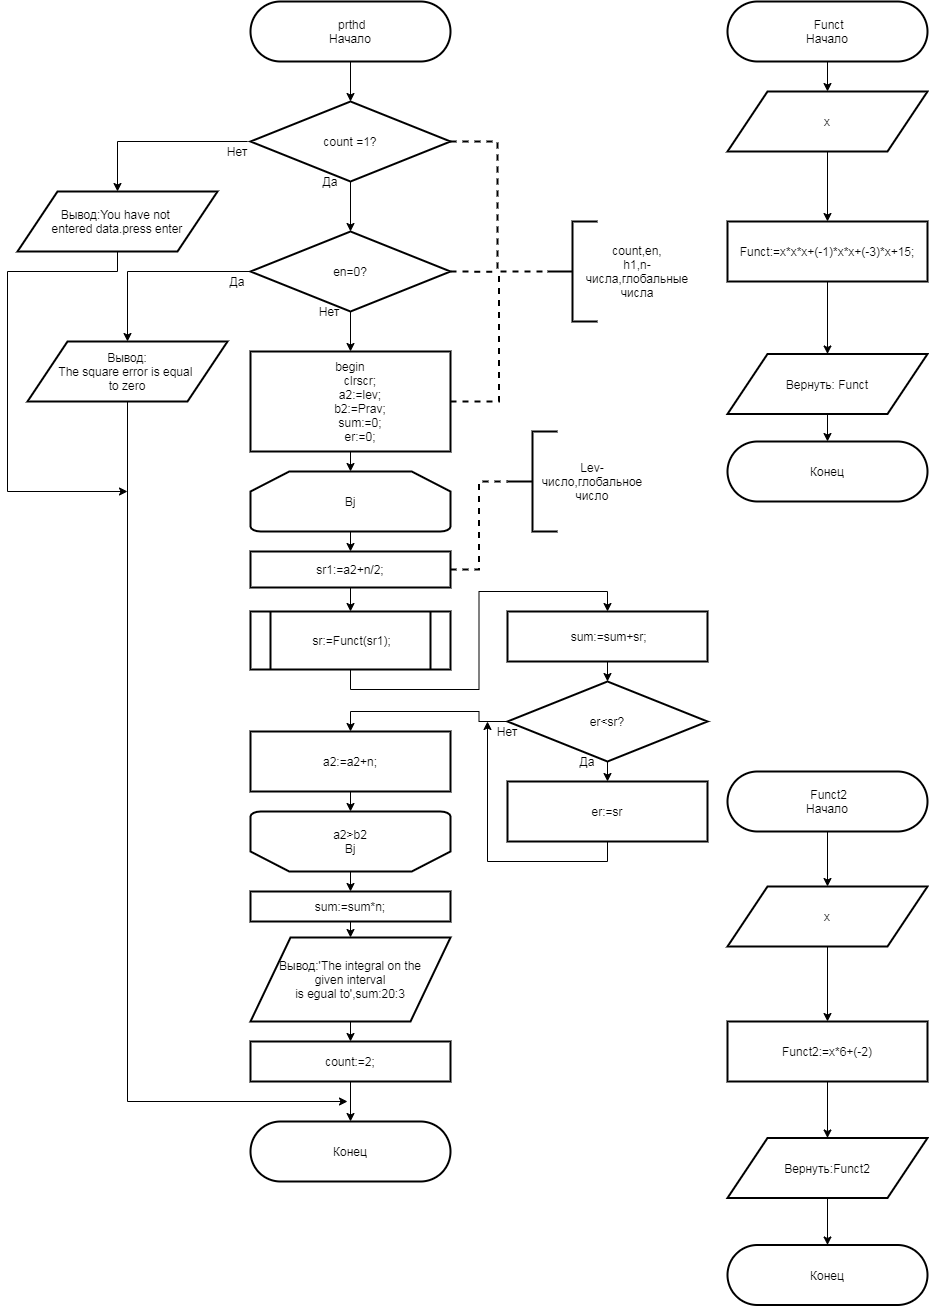

The diagram above was exported from draw.io. Its source (the exported page's mxGraphModel, read from the mxfile embedded in the PNG):
<mxGraphModel dx="1422" dy="789" grid="1" gridSize="10" guides="1" tooltips="1" connect="1" arrows="1" fold="1" page="1" pageScale="1" pageWidth="827" pageHeight="1169" math="0" shadow="0">
  <root>
    <mxCell id="0" />
    <mxCell id="1" parent="0" />
    <mxCell id="U6fxhXPr3cXrVlXrkawR-1" style="edgeStyle=orthogonalEdgeStyle;rounded=0;orthogonalLoop=1;jettySize=auto;html=1;exitX=0.5;exitY=1;exitDx=0;exitDy=0;" parent="1" source="U6fxhXPr3cXrVlXrkawR-2" target="U6fxhXPr3cXrVlXrkawR-7" edge="1">
      <mxGeometry relative="1" as="geometry" />
    </mxCell>
    <mxCell id="U6fxhXPr3cXrVlXrkawR-2" value="&amp;nbsp;prthd&lt;br&gt;Начало" style="rounded=1;whiteSpace=wrap;html=1;arcSize=50;strokeWidth=2;" parent="1" vertex="1">
      <mxGeometry x="493" y="740" width="200" height="60" as="geometry" />
    </mxCell>
    <mxCell id="U6fxhXPr3cXrVlXrkawR-3" value="Конец" style="rounded=1;whiteSpace=wrap;html=1;arcSize=50;strokeWidth=2;" parent="1" vertex="1">
      <mxGeometry x="493" y="1860" width="200" height="60" as="geometry" />
    </mxCell>
    <mxCell id="U6fxhXPr3cXrVlXrkawR-4" style="edgeStyle=orthogonalEdgeStyle;rounded=0;orthogonalLoop=1;jettySize=auto;html=1;exitX=0.5;exitY=1;exitDx=0;exitDy=0;entryX=0.5;entryY=0;entryDx=0;entryDy=0;" parent="1" source="U6fxhXPr3cXrVlXrkawR-7" target="U6fxhXPr3cXrVlXrkawR-11" edge="1">
      <mxGeometry relative="1" as="geometry" />
    </mxCell>
    <mxCell id="U6fxhXPr3cXrVlXrkawR-5" style="edgeStyle=orthogonalEdgeStyle;rounded=0;orthogonalLoop=1;jettySize=auto;html=1;entryX=0.5;entryY=0;entryDx=0;entryDy=0;" parent="1" target="U6fxhXPr3cXrVlXrkawR-18" edge="1">
      <mxGeometry relative="1" as="geometry">
        <mxPoint x="490" y="880" as="sourcePoint" />
      </mxGeometry>
    </mxCell>
    <mxCell id="U6fxhXPr3cXrVlXrkawR-6" style="edgeStyle=orthogonalEdgeStyle;rounded=0;orthogonalLoop=1;jettySize=auto;html=1;exitX=1;exitY=0.5;exitDx=0;exitDy=0;dashed=1;strokeWidth=2;endArrow=none;endFill=0;" parent="1" source="U6fxhXPr3cXrVlXrkawR-7" edge="1">
      <mxGeometry relative="1" as="geometry">
        <mxPoint x="740" y="1010" as="targetPoint" />
      </mxGeometry>
    </mxCell>
    <mxCell id="U6fxhXPr3cXrVlXrkawR-7" value="count =1?" style="rhombus;whiteSpace=wrap;html=1;strokeWidth=2;" parent="1" vertex="1">
      <mxGeometry x="493" y="840" width="200" height="80" as="geometry" />
    </mxCell>
    <mxCell id="U6fxhXPr3cXrVlXrkawR-8" style="edgeStyle=orthogonalEdgeStyle;rounded=0;orthogonalLoop=1;jettySize=auto;html=1;exitX=0;exitY=0.5;exitDx=0;exitDy=0;" parent="1" source="U6fxhXPr3cXrVlXrkawR-11" target="U6fxhXPr3cXrVlXrkawR-13" edge="1">
      <mxGeometry relative="1" as="geometry">
        <Array as="points">
          <mxPoint x="370" y="1010" />
        </Array>
      </mxGeometry>
    </mxCell>
    <mxCell id="U6fxhXPr3cXrVlXrkawR-9" style="edgeStyle=orthogonalEdgeStyle;rounded=0;orthogonalLoop=1;jettySize=auto;html=1;exitX=0.5;exitY=1;exitDx=0;exitDy=0;" parent="1" source="U6fxhXPr3cXrVlXrkawR-11" target="U6fxhXPr3cXrVlXrkawR-16" edge="1">
      <mxGeometry relative="1" as="geometry" />
    </mxCell>
    <mxCell id="U6fxhXPr3cXrVlXrkawR-10" style="edgeStyle=orthogonalEdgeStyle;rounded=0;orthogonalLoop=1;jettySize=auto;html=1;exitX=1;exitY=0.5;exitDx=0;exitDy=0;dashed=1;strokeWidth=2;endArrow=none;endFill=0;" parent="1" source="U6fxhXPr3cXrVlXrkawR-11" edge="1">
      <mxGeometry relative="1" as="geometry">
        <mxPoint x="740" y="1010.1666666666667" as="targetPoint" />
      </mxGeometry>
    </mxCell>
    <mxCell id="U6fxhXPr3cXrVlXrkawR-11" value="en=0?" style="rhombus;whiteSpace=wrap;html=1;strokeWidth=2;" parent="1" vertex="1">
      <mxGeometry x="493" y="970" width="200" height="80" as="geometry" />
    </mxCell>
    <mxCell id="U6fxhXPr3cXrVlXrkawR-12" style="edgeStyle=orthogonalEdgeStyle;rounded=0;orthogonalLoop=1;jettySize=auto;html=1;exitX=0.5;exitY=1;exitDx=0;exitDy=0;" parent="1" source="U6fxhXPr3cXrVlXrkawR-13" edge="1">
      <mxGeometry relative="1" as="geometry">
        <Array as="points">
          <mxPoint x="370" y="1840" />
        </Array>
        <mxPoint x="590" y="1840" as="targetPoint" />
      </mxGeometry>
    </mxCell>
    <mxCell id="U6fxhXPr3cXrVlXrkawR-13" value="Вывод:&lt;br&gt;The square error is equal &lt;br&gt;to zero" style="shape=parallelogram;perimeter=parallelogramPerimeter;whiteSpace=wrap;html=1;strokeWidth=2;" parent="1" vertex="1">
      <mxGeometry x="270" y="1080" width="200" height="60" as="geometry" />
    </mxCell>
    <mxCell id="U6fxhXPr3cXrVlXrkawR-14" style="edgeStyle=orthogonalEdgeStyle;rounded=0;orthogonalLoop=1;jettySize=auto;html=1;exitX=0.5;exitY=1;exitDx=0;exitDy=0;entryX=0.5;entryY=0;entryDx=0;entryDy=0;entryPerimeter=0;" parent="1" source="U6fxhXPr3cXrVlXrkawR-16" target="U6fxhXPr3cXrVlXrkawR-24" edge="1">
      <mxGeometry relative="1" as="geometry" />
    </mxCell>
    <mxCell id="U6fxhXPr3cXrVlXrkawR-15" style="edgeStyle=orthogonalEdgeStyle;rounded=0;orthogonalLoop=1;jettySize=auto;html=1;exitX=1;exitY=0.5;exitDx=0;exitDy=0;entryX=0;entryY=0.5;entryDx=0;entryDy=0;entryPerimeter=0;dashed=1;strokeWidth=2;endArrow=none;endFill=0;" parent="1" source="U6fxhXPr3cXrVlXrkawR-16" target="U6fxhXPr3cXrVlXrkawR-39" edge="1">
      <mxGeometry relative="1" as="geometry" />
    </mxCell>
    <mxCell id="U6fxhXPr3cXrVlXrkawR-16" value="&lt;div&gt;begin&lt;/div&gt;&lt;div&gt;&amp;nbsp; &amp;nbsp; &amp;nbsp; clrscr;&lt;/div&gt;&lt;div&gt;&amp;nbsp; &amp;nbsp; &amp;nbsp; a2:=lev;&lt;/div&gt;&lt;div&gt;&amp;nbsp; &amp;nbsp; &amp;nbsp; b2:=Prav;&lt;/div&gt;&lt;div&gt;&amp;nbsp; &amp;nbsp; &amp;nbsp; sum:=0;&lt;/div&gt;&lt;div&gt;&amp;nbsp; &amp;nbsp; &amp;nbsp; er:=0;&lt;/div&gt;" style="rounded=0;whiteSpace=wrap;html=1;strokeWidth=2;" parent="1" vertex="1">
      <mxGeometry x="493" y="1090" width="200" height="100" as="geometry" />
    </mxCell>
    <mxCell id="U6fxhXPr3cXrVlXrkawR-17" style="edgeStyle=orthogonalEdgeStyle;rounded=0;orthogonalLoop=1;jettySize=auto;html=1;exitX=0.5;exitY=1;exitDx=0;exitDy=0;" parent="1" source="U6fxhXPr3cXrVlXrkawR-18" edge="1">
      <mxGeometry relative="1" as="geometry">
        <mxPoint x="370" y="1230" as="targetPoint" />
        <Array as="points">
          <mxPoint x="360" y="1010" />
          <mxPoint x="250" y="1010" />
          <mxPoint x="250" y="1230" />
        </Array>
      </mxGeometry>
    </mxCell>
    <mxCell id="U6fxhXPr3cXrVlXrkawR-18" value="Вывод:You have not &lt;br&gt;entered data.press enter" style="shape=parallelogram;perimeter=parallelogramPerimeter;whiteSpace=wrap;html=1;strokeWidth=2;" parent="1" vertex="1">
      <mxGeometry x="260" y="930" width="200" height="60" as="geometry" />
    </mxCell>
    <mxCell id="U6fxhXPr3cXrVlXrkawR-19" value="Да" style="text;html=1;strokeColor=none;fillColor=none;align=center;verticalAlign=middle;whiteSpace=wrap;rounded=0;" parent="1" vertex="1">
      <mxGeometry x="460" y="1010" width="40" height="20" as="geometry" />
    </mxCell>
    <mxCell id="U6fxhXPr3cXrVlXrkawR-20" value="Нет" style="text;html=1;strokeColor=none;fillColor=none;align=center;verticalAlign=middle;whiteSpace=wrap;rounded=0;" parent="1" vertex="1">
      <mxGeometry x="552" y="1040" width="40" height="20" as="geometry" />
    </mxCell>
    <mxCell id="U6fxhXPr3cXrVlXrkawR-21" value="Да" style="text;html=1;strokeColor=none;fillColor=none;align=center;verticalAlign=middle;whiteSpace=wrap;rounded=0;" parent="1" vertex="1">
      <mxGeometry x="553" y="910" width="40" height="20" as="geometry" />
    </mxCell>
    <mxCell id="U6fxhXPr3cXrVlXrkawR-22" value="Нет" style="text;html=1;strokeColor=none;fillColor=none;align=center;verticalAlign=middle;whiteSpace=wrap;rounded=0;" parent="1" vertex="1">
      <mxGeometry x="460" y="880" width="40" height="20" as="geometry" />
    </mxCell>
    <mxCell id="U6fxhXPr3cXrVlXrkawR-23" style="edgeStyle=orthogonalEdgeStyle;rounded=0;orthogonalLoop=1;jettySize=auto;html=1;exitX=0.5;exitY=1;exitDx=0;exitDy=0;exitPerimeter=0;entryX=0.5;entryY=0;entryDx=0;entryDy=0;" parent="1" source="U6fxhXPr3cXrVlXrkawR-24" target="U6fxhXPr3cXrVlXrkawR-29" edge="1">
      <mxGeometry relative="1" as="geometry" />
    </mxCell>
    <mxCell id="U6fxhXPr3cXrVlXrkawR-24" value="Bj" style="strokeWidth=2;html=1;shape=mxgraph.flowchart.loop_limit;whiteSpace=wrap;" parent="1" vertex="1">
      <mxGeometry x="493" y="1210" width="200" height="60" as="geometry" />
    </mxCell>
    <mxCell id="U6fxhXPr3cXrVlXrkawR-25" style="edgeStyle=orthogonalEdgeStyle;rounded=0;orthogonalLoop=1;jettySize=auto;html=1;exitX=0.5;exitY=0;exitDx=0;exitDy=0;exitPerimeter=0;entryX=0.5;entryY=0;entryDx=0;entryDy=0;" parent="1" source="U6fxhXPr3cXrVlXrkawR-26" target="U6fxhXPr3cXrVlXrkawR-33" edge="1">
      <mxGeometry relative="1" as="geometry" />
    </mxCell>
    <mxCell id="U6fxhXPr3cXrVlXrkawR-26" value="a2&amp;gt;b2&lt;br&gt;Bj" style="strokeWidth=2;html=1;shape=mxgraph.flowchart.loop_limit;whiteSpace=wrap;direction=west;" parent="1" vertex="1">
      <mxGeometry x="493" y="1550" width="200" height="60" as="geometry" />
    </mxCell>
    <mxCell id="U6fxhXPr3cXrVlXrkawR-27" style="edgeStyle=orthogonalEdgeStyle;rounded=0;orthogonalLoop=1;jettySize=auto;html=1;exitX=1;exitY=0.5;exitDx=0;exitDy=0;entryX=0;entryY=0.5;entryDx=0;entryDy=0;entryPerimeter=0;dashed=1;strokeWidth=2;endArrow=none;endFill=0;" parent="1" source="U6fxhXPr3cXrVlXrkawR-29" target="U6fxhXPr3cXrVlXrkawR-40" edge="1">
      <mxGeometry relative="1" as="geometry" />
    </mxCell>
    <mxCell id="U6fxhXPr3cXrVlXrkawR-28" style="edgeStyle=orthogonalEdgeStyle;rounded=0;orthogonalLoop=1;jettySize=auto;html=1;exitX=0.5;exitY=1;exitDx=0;exitDy=0;entryX=0.5;entryY=0;entryDx=0;entryDy=0;strokeWidth=1;" parent="1" source="U6fxhXPr3cXrVlXrkawR-29" target="U6fxhXPr3cXrVlXrkawR-46" edge="1">
      <mxGeometry relative="1" as="geometry" />
    </mxCell>
    <mxCell id="U6fxhXPr3cXrVlXrkawR-29" value="&lt;span style=&quot;font-weight: 400&quot;&gt;sr1:=a2+n/2;&lt;/span&gt;" style="rounded=0;whiteSpace=wrap;html=1;strokeWidth=2;fontStyle=1" parent="1" vertex="1">
      <mxGeometry x="493" y="1290" width="200" height="36" as="geometry" />
    </mxCell>
    <mxCell id="U6fxhXPr3cXrVlXrkawR-30" style="edgeStyle=orthogonalEdgeStyle;rounded=0;orthogonalLoop=1;jettySize=auto;html=1;exitX=0.5;exitY=1;exitDx=0;exitDy=0;entryX=0.5;entryY=1;entryDx=0;entryDy=0;entryPerimeter=0;strokeWidth=1;" parent="1" source="U6fxhXPr3cXrVlXrkawR-31" target="U6fxhXPr3cXrVlXrkawR-26" edge="1">
      <mxGeometry relative="1" as="geometry" />
    </mxCell>
    <mxCell id="U6fxhXPr3cXrVlXrkawR-31" value="&lt;span style=&quot;font-weight: normal&quot;&gt;a2:=a2+n;&lt;/span&gt;" style="rounded=0;whiteSpace=wrap;html=1;strokeWidth=2;fontStyle=1" parent="1" vertex="1">
      <mxGeometry x="493" y="1470" width="200" height="60" as="geometry" />
    </mxCell>
    <mxCell id="U6fxhXPr3cXrVlXrkawR-32" style="edgeStyle=orthogonalEdgeStyle;rounded=0;orthogonalLoop=1;jettySize=auto;html=1;exitX=0.5;exitY=1;exitDx=0;exitDy=0;entryX=0.5;entryY=0;entryDx=0;entryDy=0;" parent="1" source="U6fxhXPr3cXrVlXrkawR-33" target="U6fxhXPr3cXrVlXrkawR-35" edge="1">
      <mxGeometry relative="1" as="geometry" />
    </mxCell>
    <mxCell id="U6fxhXPr3cXrVlXrkawR-33" value="sum:=sum*n;" style="rounded=0;whiteSpace=wrap;html=1;strokeWidth=2;" parent="1" vertex="1">
      <mxGeometry x="493" y="1630" width="200" height="30" as="geometry" />
    </mxCell>
    <mxCell id="5iCKh0-xJD9GOS-aP7n4-3" style="edgeStyle=orthogonalEdgeStyle;rounded=0;orthogonalLoop=1;jettySize=auto;html=1;exitX=0.5;exitY=1;exitDx=0;exitDy=0;entryX=0.5;entryY=0;entryDx=0;entryDy=0;" edge="1" parent="1" source="U6fxhXPr3cXrVlXrkawR-35" target="5iCKh0-xJD9GOS-aP7n4-1">
      <mxGeometry relative="1" as="geometry" />
    </mxCell>
    <mxCell id="U6fxhXPr3cXrVlXrkawR-35" value="Вывод:'The integral on the&lt;br&gt;&amp;nbsp;given interval &lt;br&gt;is egual to',sum:20:3" style="shape=parallelogram;perimeter=parallelogramPerimeter;whiteSpace=wrap;html=1;strokeWidth=2;" parent="1" vertex="1">
      <mxGeometry x="493" y="1676" width="200" height="84" as="geometry" />
    </mxCell>
    <mxCell id="U6fxhXPr3cXrVlXrkawR-39" value="" style="strokeWidth=2;html=1;shape=mxgraph.flowchart.annotation_2;align=left;labelPosition=right;pointerEvents=1;" parent="1" vertex="1">
      <mxGeometry x="790" y="960" width="50" height="100" as="geometry" />
    </mxCell>
    <mxCell id="U6fxhXPr3cXrVlXrkawR-40" value="" style="strokeWidth=2;html=1;shape=mxgraph.flowchart.annotation_2;align=left;labelPosition=right;pointerEvents=1;" parent="1" vertex="1">
      <mxGeometry x="750" y="1170" width="50" height="100" as="geometry" />
    </mxCell>
    <mxCell id="U6fxhXPr3cXrVlXrkawR-43" value="Lev-число,глобальное число" style="text;html=1;strokeColor=none;fillColor=none;align=center;verticalAlign=middle;whiteSpace=wrap;rounded=0;" parent="1" vertex="1">
      <mxGeometry x="780" y="1175" width="110" height="90" as="geometry" />
    </mxCell>
    <mxCell id="U6fxhXPr3cXrVlXrkawR-44" value="count,en,&lt;br&gt;h1,n-числа,глобальные числа" style="text;html=1;strokeColor=none;fillColor=none;align=center;verticalAlign=middle;whiteSpace=wrap;rounded=0;" parent="1" vertex="1">
      <mxGeometry x="830" y="965" width="100" height="90" as="geometry" />
    </mxCell>
    <mxCell id="U6fxhXPr3cXrVlXrkawR-71" style="edgeStyle=orthogonalEdgeStyle;rounded=0;orthogonalLoop=1;jettySize=auto;html=1;exitX=0.5;exitY=1;exitDx=0;exitDy=0;entryX=0.5;entryY=0;entryDx=0;entryDy=0;strokeWidth=1;" parent="1" source="U6fxhXPr3cXrVlXrkawR-46" target="U6fxhXPr3cXrVlXrkawR-70" edge="1">
      <mxGeometry relative="1" as="geometry" />
    </mxCell>
    <mxCell id="U6fxhXPr3cXrVlXrkawR-46" value="&amp;nbsp;sr:=Funct(sr1);" style="shape=process;whiteSpace=wrap;html=1;backgroundOutline=1;strokeWidth=2;rounded=1;arcSize=0;" parent="1" vertex="1">
      <mxGeometry x="493" y="1350" width="200" height="58" as="geometry" />
    </mxCell>
    <mxCell id="U6fxhXPr3cXrVlXrkawR-51" style="edgeStyle=orthogonalEdgeStyle;rounded=0;orthogonalLoop=1;jettySize=auto;html=1;exitX=0.5;exitY=1;exitDx=0;exitDy=0;entryX=0.5;entryY=0;entryDx=0;entryDy=0;" parent="1" source="U6fxhXPr3cXrVlXrkawR-52" target="U6fxhXPr3cXrVlXrkawR-64" edge="1">
      <mxGeometry relative="1" as="geometry" />
    </mxCell>
    <mxCell id="U6fxhXPr3cXrVlXrkawR-52" value="&amp;nbsp;Funct&lt;br&gt;Начало" style="rounded=1;whiteSpace=wrap;html=1;arcSize=50;strokeWidth=2;" parent="1" vertex="1">
      <mxGeometry x="970" y="740" width="200" height="60" as="geometry" />
    </mxCell>
    <mxCell id="U6fxhXPr3cXrVlXrkawR-53" style="edgeStyle=orthogonalEdgeStyle;rounded=0;orthogonalLoop=1;jettySize=auto;html=1;exitX=0.5;exitY=1;exitDx=0;exitDy=0;" parent="1" source="U6fxhXPr3cXrVlXrkawR-54" target="U6fxhXPr3cXrVlXrkawR-58" edge="1">
      <mxGeometry relative="1" as="geometry" />
    </mxCell>
    <mxCell id="U6fxhXPr3cXrVlXrkawR-54" value="&amp;nbsp;Funct2&lt;br&gt;Начало" style="rounded=1;whiteSpace=wrap;html=1;arcSize=50;strokeWidth=2;" parent="1" vertex="1">
      <mxGeometry x="970" y="1510" width="200" height="60" as="geometry" />
    </mxCell>
    <mxCell id="U6fxhXPr3cXrVlXrkawR-55" value="Конец" style="rounded=1;whiteSpace=wrap;html=1;arcSize=50;strokeWidth=2;" parent="1" vertex="1">
      <mxGeometry x="970" y="1180" width="200" height="60" as="geometry" />
    </mxCell>
    <mxCell id="U6fxhXPr3cXrVlXrkawR-56" value="Конец" style="rounded=1;whiteSpace=wrap;html=1;arcSize=50;strokeWidth=2;" parent="1" vertex="1">
      <mxGeometry x="970" y="1983.5" width="200" height="60" as="geometry" />
    </mxCell>
    <mxCell id="U6fxhXPr3cXrVlXrkawR-57" style="edgeStyle=orthogonalEdgeStyle;rounded=0;orthogonalLoop=1;jettySize=auto;html=1;exitX=0.5;exitY=1;exitDx=0;exitDy=0;entryX=0.5;entryY=0;entryDx=0;entryDy=0;" parent="1" source="U6fxhXPr3cXrVlXrkawR-58" target="U6fxhXPr3cXrVlXrkawR-66" edge="1">
      <mxGeometry relative="1" as="geometry" />
    </mxCell>
    <mxCell id="U6fxhXPr3cXrVlXrkawR-58" value="x" style="shape=parallelogram;perimeter=parallelogramPerimeter;whiteSpace=wrap;html=1;rounded=0;strokeWidth=2;" parent="1" vertex="1">
      <mxGeometry x="970" y="1625" width="200" height="60" as="geometry" />
    </mxCell>
    <mxCell id="U6fxhXPr3cXrVlXrkawR-59" style="edgeStyle=orthogonalEdgeStyle;rounded=0;orthogonalLoop=1;jettySize=auto;html=1;exitX=0.5;exitY=1;exitDx=0;exitDy=0;entryX=0.5;entryY=0;entryDx=0;entryDy=0;" parent="1" source="U6fxhXPr3cXrVlXrkawR-60" target="U6fxhXPr3cXrVlXrkawR-56" edge="1">
      <mxGeometry relative="1" as="geometry" />
    </mxCell>
    <mxCell id="U6fxhXPr3cXrVlXrkawR-60" value="Вернуть:Funct2" style="shape=parallelogram;perimeter=parallelogramPerimeter;whiteSpace=wrap;html=1;rounded=0;strokeWidth=2;" parent="1" vertex="1">
      <mxGeometry x="970" y="1876.5" width="200" height="60" as="geometry" />
    </mxCell>
    <mxCell id="U6fxhXPr3cXrVlXrkawR-61" style="edgeStyle=orthogonalEdgeStyle;rounded=0;orthogonalLoop=1;jettySize=auto;html=1;exitX=0.5;exitY=1;exitDx=0;exitDy=0;entryX=0.5;entryY=0;entryDx=0;entryDy=0;" parent="1" source="U6fxhXPr3cXrVlXrkawR-62" target="U6fxhXPr3cXrVlXrkawR-55" edge="1">
      <mxGeometry relative="1" as="geometry" />
    </mxCell>
    <mxCell id="U6fxhXPr3cXrVlXrkawR-62" value="Вернуть: Funct" style="shape=parallelogram;perimeter=parallelogramPerimeter;whiteSpace=wrap;html=1;rounded=0;strokeWidth=2;" parent="1" vertex="1">
      <mxGeometry x="970" y="1092.5" width="200" height="60" as="geometry" />
    </mxCell>
    <mxCell id="U6fxhXPr3cXrVlXrkawR-63" style="edgeStyle=orthogonalEdgeStyle;rounded=0;orthogonalLoop=1;jettySize=auto;html=1;exitX=0.5;exitY=1;exitDx=0;exitDy=0;" parent="1" source="U6fxhXPr3cXrVlXrkawR-64" target="U6fxhXPr3cXrVlXrkawR-68" edge="1">
      <mxGeometry relative="1" as="geometry" />
    </mxCell>
    <mxCell id="U6fxhXPr3cXrVlXrkawR-64" value="x" style="shape=parallelogram;perimeter=parallelogramPerimeter;whiteSpace=wrap;html=1;rounded=0;strokeWidth=2;" parent="1" vertex="1">
      <mxGeometry x="970" y="830" width="200" height="60" as="geometry" />
    </mxCell>
    <mxCell id="U6fxhXPr3cXrVlXrkawR-65" style="edgeStyle=orthogonalEdgeStyle;rounded=0;orthogonalLoop=1;jettySize=auto;html=1;exitX=0.5;exitY=1;exitDx=0;exitDy=0;" parent="1" source="U6fxhXPr3cXrVlXrkawR-66" target="U6fxhXPr3cXrVlXrkawR-60" edge="1">
      <mxGeometry relative="1" as="geometry" />
    </mxCell>
    <mxCell id="U6fxhXPr3cXrVlXrkawR-66" value="Funct2:=x*6+(-2)" style="rounded=0;whiteSpace=wrap;html=1;strokeWidth=2;" parent="1" vertex="1">
      <mxGeometry x="970" y="1760" width="200" height="60" as="geometry" />
    </mxCell>
    <mxCell id="U6fxhXPr3cXrVlXrkawR-67" style="edgeStyle=orthogonalEdgeStyle;rounded=0;orthogonalLoop=1;jettySize=auto;html=1;exitX=0.5;exitY=1;exitDx=0;exitDy=0;" parent="1" source="U6fxhXPr3cXrVlXrkawR-68" target="U6fxhXPr3cXrVlXrkawR-62" edge="1">
      <mxGeometry relative="1" as="geometry" />
    </mxCell>
    <mxCell id="U6fxhXPr3cXrVlXrkawR-68" value="Funct:=x*x*x+(-1)*x*x+(-3)*x+15;" style="rounded=0;whiteSpace=wrap;html=1;strokeWidth=2;" parent="1" vertex="1">
      <mxGeometry x="970" y="960" width="200" height="60" as="geometry" />
    </mxCell>
    <mxCell id="U6fxhXPr3cXrVlXrkawR-72" style="edgeStyle=orthogonalEdgeStyle;rounded=0;orthogonalLoop=1;jettySize=auto;html=1;exitX=0;exitY=0.5;exitDx=0;exitDy=0;entryX=0.5;entryY=0;entryDx=0;entryDy=0;strokeWidth=1;" parent="1" source="U6fxhXPr3cXrVlXrkawR-69" target="U6fxhXPr3cXrVlXrkawR-31" edge="1">
      <mxGeometry relative="1" as="geometry" />
    </mxCell>
    <mxCell id="U6fxhXPr3cXrVlXrkawR-75" style="edgeStyle=orthogonalEdgeStyle;rounded=0;orthogonalLoop=1;jettySize=auto;html=1;exitX=0.5;exitY=1;exitDx=0;exitDy=0;entryX=0.5;entryY=0;entryDx=0;entryDy=0;strokeWidth=1;" parent="1" source="U6fxhXPr3cXrVlXrkawR-69" target="U6fxhXPr3cXrVlXrkawR-74" edge="1">
      <mxGeometry relative="1" as="geometry" />
    </mxCell>
    <mxCell id="U6fxhXPr3cXrVlXrkawR-69" value="er&amp;lt;sr?" style="rhombus;whiteSpace=wrap;html=1;strokeWidth=2;" parent="1" vertex="1">
      <mxGeometry x="750" y="1420" width="200" height="80" as="geometry" />
    </mxCell>
    <mxCell id="U6fxhXPr3cXrVlXrkawR-73" style="edgeStyle=orthogonalEdgeStyle;rounded=0;orthogonalLoop=1;jettySize=auto;html=1;exitX=0.5;exitY=1;exitDx=0;exitDy=0;entryX=0.5;entryY=0;entryDx=0;entryDy=0;strokeWidth=1;" parent="1" source="U6fxhXPr3cXrVlXrkawR-70" target="U6fxhXPr3cXrVlXrkawR-69" edge="1">
      <mxGeometry relative="1" as="geometry" />
    </mxCell>
    <mxCell id="U6fxhXPr3cXrVlXrkawR-70" value="&amp;nbsp;sum:=sum+sr;" style="rounded=0;whiteSpace=wrap;html=1;strokeWidth=2;" parent="1" vertex="1">
      <mxGeometry x="750" y="1350" width="200" height="50" as="geometry" />
    </mxCell>
    <mxCell id="U6fxhXPr3cXrVlXrkawR-76" style="edgeStyle=orthogonalEdgeStyle;rounded=0;orthogonalLoop=1;jettySize=auto;html=1;exitX=0.5;exitY=1;exitDx=0;exitDy=0;strokeWidth=1;" parent="1" source="U6fxhXPr3cXrVlXrkawR-74" edge="1">
      <mxGeometry relative="1" as="geometry">
        <mxPoint x="730" y="1460" as="targetPoint" />
      </mxGeometry>
    </mxCell>
    <mxCell id="U6fxhXPr3cXrVlXrkawR-74" value="er:=sr" style="rounded=0;whiteSpace=wrap;html=1;strokeWidth=2;" parent="1" vertex="1">
      <mxGeometry x="750" y="1520" width="200" height="60" as="geometry" />
    </mxCell>
    <mxCell id="U6fxhXPr3cXrVlXrkawR-77" value="Да" style="text;html=1;strokeColor=none;fillColor=none;align=center;verticalAlign=middle;whiteSpace=wrap;rounded=0;strokeWidth=2;" parent="1" vertex="1">
      <mxGeometry x="810" y="1490" width="40" height="20" as="geometry" />
    </mxCell>
    <mxCell id="U6fxhXPr3cXrVlXrkawR-78" value="Нет" style="text;html=1;strokeColor=none;fillColor=none;align=center;verticalAlign=middle;whiteSpace=wrap;rounded=0;strokeWidth=2;" parent="1" vertex="1">
      <mxGeometry x="730" y="1460" width="40" height="20" as="geometry" />
    </mxCell>
    <mxCell id="5iCKh0-xJD9GOS-aP7n4-4" style="edgeStyle=orthogonalEdgeStyle;rounded=0;orthogonalLoop=1;jettySize=auto;html=1;exitX=0.5;exitY=1;exitDx=0;exitDy=0;entryX=0.5;entryY=0;entryDx=0;entryDy=0;" edge="1" parent="1" source="5iCKh0-xJD9GOS-aP7n4-1" target="U6fxhXPr3cXrVlXrkawR-3">
      <mxGeometry relative="1" as="geometry" />
    </mxCell>
    <mxCell id="5iCKh0-xJD9GOS-aP7n4-1" value="count:=2;" style="rounded=0;whiteSpace=wrap;html=1;strokeWidth=2;" vertex="1" parent="1">
      <mxGeometry x="493" y="1780" width="200" height="40" as="geometry" />
    </mxCell>
  </root>
</mxGraphModel>